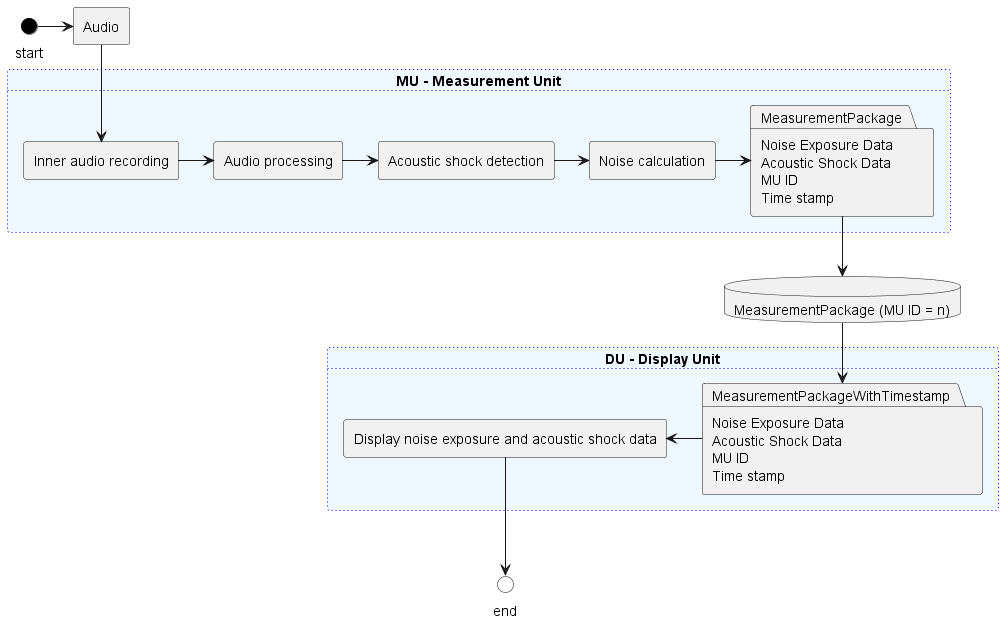

The diagram above was rendered by PlantUML. Its source (embedded in the PNG):
@startuml DataFlowDiagram_V4     
    interface start #Black
    agent au as "Audio"

    card MU as "MU - Measurement Unit" #aliceblue;line:blue;line.dotted;text:blue {
        agent InnerRecau as "Inner audio recording"
        agent auproc as "Audio processing" 
        agent noisemes as "Noise calculation"
        agent acshokdet as "Acoustic shock detection"
        package MeasurementPackage as "Noise Exposure Data\nAcoustic Shock Data\nMU ID\nTime stamp"
    }

    interface end #white

    card DU as "DU - Display Unit" #aliceblue;line:blue;line.dotted;text:blue {
        agent displayData as "Display noise exposure and acoustic shock data"
        /'agent recPUpack as "Receive noise exposure and acoustic shock data"'/
        package MeasurementPackageWithTimestamp as "Noise Exposure Data\nAcoustic Shock Data\nMU ID\nTime stamp"
    }

    database DB as "
        MeasurementPackage (MU ID = n)
        " 

    start -> au
    au --> InnerRecau
    InnerRecau -> auproc
    auproc->acshokdet
    acshokdet->noisemes

    displayData <- MeasurementPackageWithTimestamp
    DB --> MeasurementPackageWithTimestamp
    MeasurementPackage --> DB
    
    noisemes -> MeasurementPackage 
    displayData --> end 
    
    

@enduml